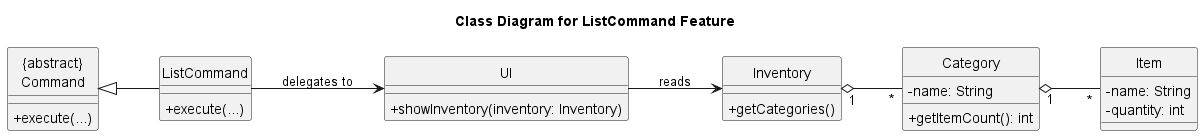

The diagram above was rendered by PlantUML. Its source (embedded in the PNG):
@startuml
title Class Diagram for ListCommand Feature
skinparam classAttributeIconSize 0
hide circle
left to right direction

class "{abstract}\nCommand" as Command {
  + execute(...)
}

class ListCommand {
  + execute(...)
}

class UI {
  + showInventory(inventory: Inventory)
}

class Inventory {
  + getCategories()
}

class Category {
  - name: String
  + getItemCount(): int
}

class Item {
  - name: String
  - quantity: int
}

Command <|-- ListCommand
ListCommand --> UI : delegates to
UI --> Inventory : reads
Inventory "1" o-- "*" Category
Category "1" o-- "*" Item
@enduml